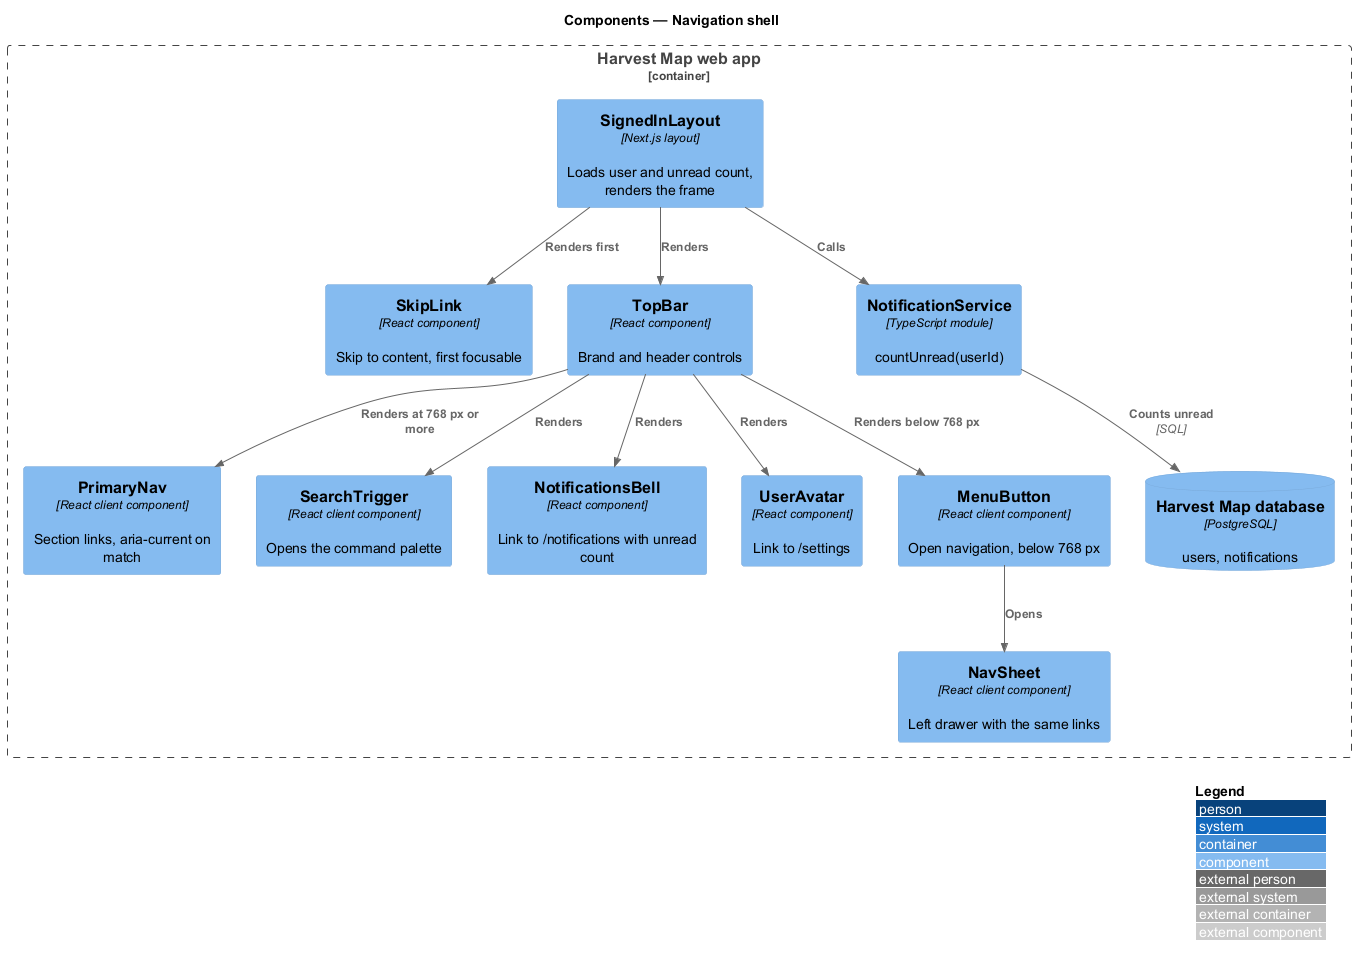

The diagram above was rendered by PlantUML. Its source (embedded in the PNG):
@startuml
!include <C4/C4_Component>
LAYOUT_WITH_LEGEND()
title Components — Navigation shell

Container_Boundary(web, "Harvest Map web app") {
  Component(layout, "SignedInLayout", "Next.js layout", "Loads user and unread count, renders the frame")
  Component(skip, "SkipLink", "React component", "Skip to content, first focusable")
  Component(top, "TopBar", "React component", "Brand and header controls")
  Component(nav, "PrimaryNav", "React client component", "Section links, aria-current on match")
  Component(search, "SearchTrigger", "React client component", "Opens the command palette")
  Component(bell, "NotificationsBell", "React component", "Link to /notifications with unread count")
  Component(avatar, "UserAvatar", "React component", "Link to /settings")
  Component(menu, "MenuButton", "React client component", "Open navigation, below 768 px")
  Component(sheet, "NavSheet", "React client component", "Left drawer with the same links")
  Component(notify, "NotificationService", "TypeScript module", "countUnread(userId)")
  ComponentDb(db, "Harvest Map database", "PostgreSQL", "users, notifications")
}
Rel(layout, notify, "Calls")
Rel(notify, db, "Counts unread", "SQL")
Rel(layout, skip, "Renders first")
Rel(layout, top, "Renders")
Rel(top, nav, "Renders at 768 px or more")
Rel(top, search, "Renders")
Rel(top, bell, "Renders")
Rel(top, avatar, "Renders")
Rel(top, menu, "Renders below 768 px")
Rel(menu, sheet, "Opens")
@enduml